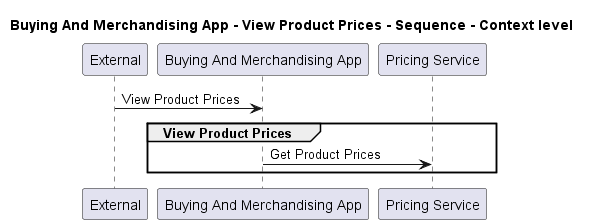

The diagram above was rendered by PlantUML. Its source (embedded in the PNG):
@startuml
!pragma layout smetana

title Buying And Merchandising App - View Product Prices - Sequence - Context level

participant "External" as C4InterFlow.SoftwareSystems.ExternalSystem
participant "Buying And Merchandising App" as ECommercePlatform.SoftwareSystems.BuyingAndMerchandisingApp
participant "Pricing Service" as ECommercePlatform.SoftwareSystems.PricingService

C4InterFlow.SoftwareSystems.ExternalSystem -> ECommercePlatform.SoftwareSystems.BuyingAndMerchandisingApp : View Product Prices
group View Product Prices
ECommercePlatform.SoftwareSystems.BuyingAndMerchandisingApp -> ECommercePlatform.SoftwareSystems.PricingService : Get Product Prices
end


@enduml